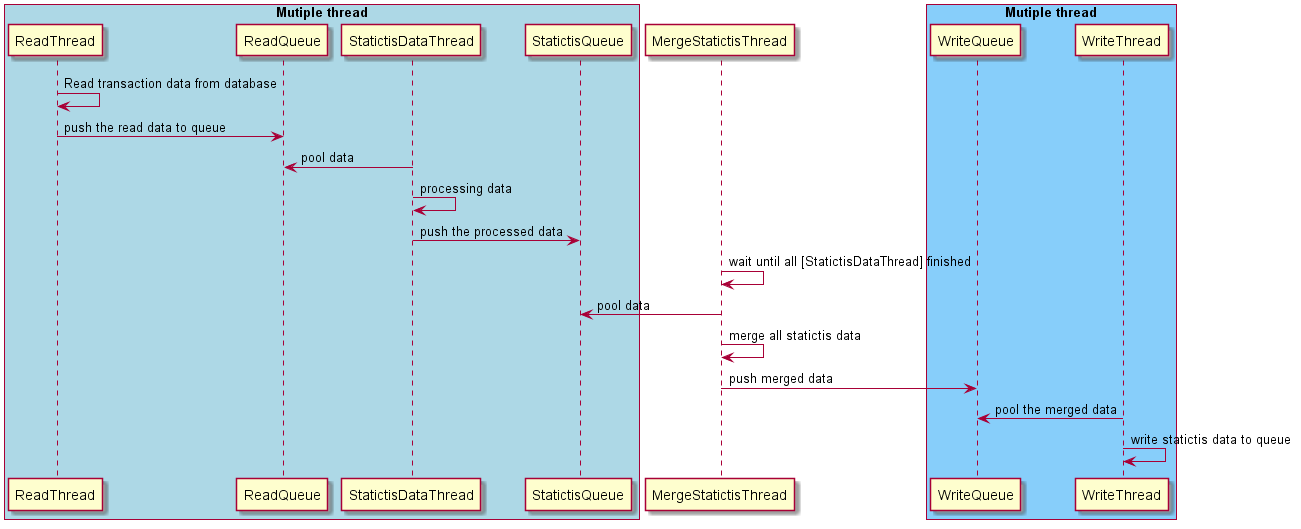

The diagram above was rendered by PlantUML. Its source (embedded in the PNG):
@startuml
box "Mutiple thread" #LightBlue
participant ReadThread
participant ReadQueue
participant StatictisDataThread
participant StatictisQueue
end box
participant MergeStatictisThread
box "Mutiple thread" #LightSkyBlue
participant WriteQueue
participant WriteThread
end box

ReadThread -> ReadThread: Read transaction data from database
ReadThread -> ReadQueue: push the read data to queue
StatictisDataThread -> ReadQueue: pool data
StatictisDataThread -> StatictisDataThread: processing data
StatictisDataThread -> StatictisQueue: push the processed data
MergeStatictisThread -> MergeStatictisThread: wait until all [StatictisDataThread] finished
MergeStatictisThread -> StatictisQueue: pool data
MergeStatictisThread -> MergeStatictisThread: merge all statictis data
MergeStatictisThread -> WriteQueue: push merged data
WriteThread -> WriteQueue: pool the merged data
WriteThread -> WriteThread: write statictis data to queue

@enduml